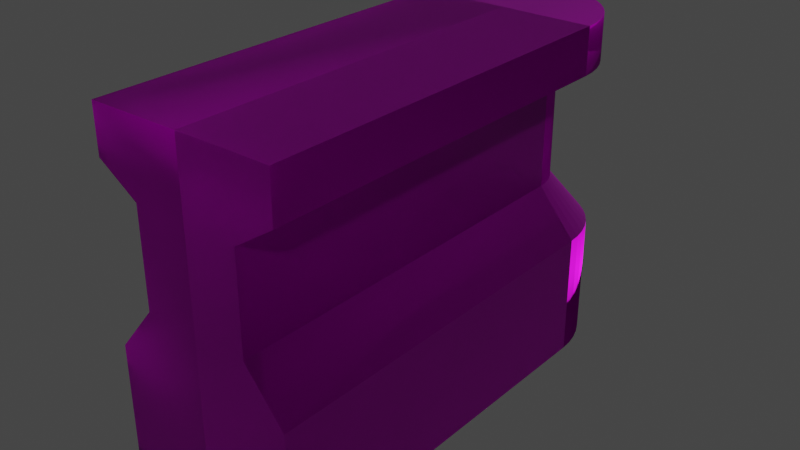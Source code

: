 # Source: wall.blend  (saved by Blender 2.93.20; exported with 4.5.12 LTS)
import bpy
from mathutils import Matrix  # noqa: F401  (used for matrix-valued properties, if any)

bpy.ops.wm.read_factory_settings(use_empty=True)
scene = bpy.context.scene
scene.name = 'Scene'

# ---- collections
col_collection = bpy.data.collections.new('Collection'); scene.collection.children.link(col_collection)

# ---- images (referenced by path relative to the original .blend; pixels are not part of the script)
import os
ASSET_DIR = os.environ.get("B2B_ASSET_DIR", "")  # directory of the original .blend (textures are referenced by path, not embedded)
HERE = os.path.dirname(os.path.abspath(__file__))  # packed textures are extracted next to this script under _unpacked/

def load_image(name, relpath, width, height, colorspace="sRGB"):
    """Load a texture the original file referenced (path relative to the .blend, or extracted next to this script)."""
    p = next((c for c in (os.path.join(HERE, relpath), os.path.join(ASSET_DIR, relpath)) if relpath and os.path.exists(c)), "")
    if p:
        img = bpy.data.images.load(p, check_existing=True)
        img.name = name
    else:  # same state as the original file: an image datablock whose file is absent (Cycles renders it pink)
        img = bpy.data.images.new(name, width, height)
        img.source = "FILE"
        img.filepath = "//" + (relpath or name)
    img.colorspace_settings.name = colorspace
    return img
img_eu_wallpanel4_basecolor_png = load_image('eU_wallpanel4_BaseColor.png', 'eU_wallpanel4_BaseColor.png', 1024, 1024, 'sRGB')
img_eu_wallpanel4_normal_png = load_image('eU_wallpanel4_Normal.png', 'eU_wallpanel4_Normal.png', 1024, 1024, 'sRGB')
img_eu_wallpanel4_roughness_png = load_image('eU_wallpanel4_Roughness.png', 'eU_wallpanel4_Roughness.png', 1024, 1024, 'sRGB')

# ---- materials (node trees are filled in below, after node groups)
mat_wall = bpy.data.materials.new('Wall')
mat_wall.use_transparent_shadow = False

# ---- material node trees
mat_wall.use_nodes = True; mat_wall.node_tree.nodes.clear()
_N = mat_wall.node_tree.nodes; _L = mat_wall.node_tree.links
n0 = _N.new('ShaderNodeTexImage'); n0.name = 'Image Texture'; n0.location = (-235, 257)
n0.image = img_eu_wallpanel4_basecolor_png
n1 = _N.new('ShaderNodeOutputMaterial'); n1.name = 'Material Output'; n1.location = (843, 271)
n2 = _N.new('ShaderNodeBsdfPrincipled'); n2.name = 'Principled BSDF'; n2.location = (324, 251)
n2.distribution = 'GGX'
n2.subsurface_method = 'BURLEY'
n2.inputs[1].default_value = 0.7921
n2.inputs[3].default_value = 1.45
n2.inputs[27].default_value = (0.0, 0.0, 0.0, 1.0)
n2.inputs[28].default_value = 1.0
n3 = _N.new('ShaderNodeTexImage'); n3.name = 'Image Texture.001'; n3.location = (-483, -394)
n3.image = img_eu_wallpanel4_normal_png
n4 = _N.new('ShaderNodeNormalMap'); n4.name = 'Normal Map'; n4.location = (-49, -402)
n5 = _N.new('ShaderNodeTexImage'); n5.name = 'Image Texture.002'; n5.location = (-533, -37)
n5.image = img_eu_wallpanel4_roughness_png
n6 = _N.new('ShaderNodeMix'); n6.name = 'Mix'; n6.location = (16, 11)
n6.data_type = 'RGBA'
n6.inputs[0].default_value = 0.2667
n6.inputs[7].default_value = (1.0, 1.0, 1.0, 1.0)
_L.new(n2.outputs[0], n1.inputs[0])
_L.new(n0.outputs[0], n2.inputs[0])
_L.new(n3.outputs[0], n4.inputs[1])
_L.new(n4.outputs[0], n2.inputs[5])
_L.new(n5.outputs[0], n6.inputs[6])
_L.new(n6.outputs[2], n2.inputs[2])
n1.is_active_output = True

# ---- world
world_world = bpy.data.worlds.new('World'); scene.world = world_world
world_world.use_nodes = True; world_world.node_tree.nodes.clear()
_N = world_world.node_tree.nodes; _L = world_world.node_tree.links
n0 = _N.new('ShaderNodeOutputWorld'); n0.name = 'World Output'; n0.location = (300, 300)
n1 = _N.new('ShaderNodeBackground'); n1.name = 'Background'; n1.location = (10, 300)
n1.inputs[0].default_value = (0.05088, 0.05088, 0.05088, 1.0)
_L.new(n1.outputs[0], n0.inputs[0])
n0.is_active_output = True
world_world.color = (0.05088, 0.05088, 0.05088)
world_world.use_sun_shadow = False
world_world.sun_shadow_jitter_overblur = 0.0

# ---- meshes
me_cube_003 = bpy.data.meshes.new('Cube.003')
me_cube_003.from_pydata([(-2.77, -0.3042, 0.0), (-2.77, -0.3042, 1.741), (2.77, -0.3042, 0.0), (2.77, -0.3042, 1.741), (-2.77, -0.1761, 2.407), (2.77, -0.1761, 2.407), (-2.77, -0.1761, 3.748), (2.77, -0.1761, 3.748), (-2.77, -0.307, 4.116), (2.77, -0.307, 4.116), (-2.77, -0.307, 4.772), (2.77, -0.307, 4.772), (2.943, -0.3015, 0.0), (2.943, -0.3015, 1.741), (2.87, -0.1746, 2.407), (2.87, -0.1746, 3.748), (2.945, -0.3043, 4.116), (2.945, -0.3043, 4.772), (3.113, -0.2935, 0.0), (3.113, -0.2935, 1.741), (2.969, -0.1699, 2.407), (2.969, -0.1699, 3.748), (3.116, -0.2962, 4.116), (3.116, -0.2962, 4.772), (3.277, -0.2803, 0.0), (3.277, -0.2803, 1.741), (3.064, -0.1623, 2.407), (3.064, -0.1623, 3.748), (3.282, -0.2829, 4.116), (3.282, -0.2829, 4.772), (3.432, -0.2622, 0.0), (3.432, -0.2622, 1.741), (3.153, -0.1518, 2.407), (3.153, -0.1518, 3.748), (3.438, -0.2646, 4.116), (3.438, -0.2646, 4.772), (3.575, -0.2395, 0.0), (3.575, -0.2395, 1.741), (3.236, -0.1387, 2.407), (3.236, -0.1387, 3.748), (3.583, -0.2417, 4.116), (3.583, -0.2417, 4.772), (3.705, -0.2125, 0.0), (3.705, -0.2125, 1.741), (3.311, -0.123, 2.407), (3.311, -0.123, 3.748), (3.713, -0.2145, 4.116), (3.713, -0.2145, 4.772), (3.817, -0.1818, 0.0), (3.817, -0.1818, 1.741), (3.376, -0.1053, 2.407), (3.376, -0.1053, 3.748), (3.827, -0.1835, 4.116), (3.827, -0.1835, 4.772), (3.911, -0.1479, 0.0), (3.911, -0.1479, 1.741), (3.431, -0.08562, 2.407), (3.431, -0.08562, 3.748), (3.922, -0.1492, 4.116), (3.922, -0.1492, 4.772), (3.985, -0.1113, 0.0), (3.985, -0.1113, 1.741), (3.474, -0.06447, 2.407), (3.474, -0.06447, 3.748), (3.997, -0.1124, 4.116), (3.997, -0.1124, 4.772), (4.038, -0.07285, 0.0), (4.038, -0.07285, 1.741), (3.504, -0.04218, 2.407), (3.504, -0.04218, 3.748), (4.05, -0.07353, 4.116), (4.05, -0.07353, 4.772), (4.068, -0.03308, 0.0), (4.068, -0.03308, 1.741), (3.522, -0.01915, 2.407), (3.522, -0.01915, 3.748), (4.08, -0.03338, 4.116), (4.08, -0.03338, 4.772), (-2.77, 0.3042, 0.0), (-2.77, 0.3042, 1.741), (-2.77, 0.0, 0.0), (-2.77, 0.0, 1.741), (2.77, 0.3042, 0.0), (2.77, 0.3042, 1.741), (2.77, 0.0, 0.0), (-2.77, 0.1761, 2.407), (-2.77, 0.0, 2.407), (2.77, 0.1761, 2.407), (-2.77, 0.1761, 3.748), (-2.77, 0.0, 3.748), (2.77, 0.1761, 3.748), (-2.77, 0.307, 4.116), (-2.77, 0.0, 4.119), (2.77, 0.307, 4.116), (-2.77, 0.307, 4.772), (-2.77, 0.0, 4.775), (2.77, 0.0, 4.775), (2.77, 0.307, 4.772), (2.943, 0.3015, 0.0), (2.943, 0.3015, 1.741), (2.77, 0.0, 0.0), (2.87, 0.1746, 2.407), (2.87, 0.1746, 3.748), (2.945, 0.3043, 4.116), (2.77, 0.0, 4.775), (2.945, 0.3043, 4.772), (3.113, 0.2935, 0.0), (3.113, 0.2935, 1.741), (2.77, 0.0, 0.0), (2.969, 0.1699, 2.407), (2.969, 0.1699, 3.748), (3.116, 0.2962, 4.116), (2.77, 0.0, 4.775), (3.116, 0.2962, 4.772), (3.277, 0.2803, 0.0), (3.277, 0.2803, 1.741), (2.77, 0.0, 0.0), (3.064, 0.1623, 2.407), (3.064, 0.1623, 3.748), (3.282, 0.2829, 4.116), (2.77, 0.0, 4.775), (3.282, 0.2829, 4.772), (3.432, 0.2622, 0.0), (3.432, 0.2622, 1.741), (2.77, 0.0, 0.0), (3.153, 0.1518, 2.407), (3.153, 0.1518, 3.748), (3.438, 0.2646, 4.116), (2.77, 0.0, 4.775), (3.438, 0.2646, 4.772), (3.575, 0.2395, 0.0), (3.575, 0.2395, 1.741), (2.77, 0.0, 0.0), (3.236, 0.1387, 2.407), (3.236, 0.1387, 3.748), (3.583, 0.2417, 4.116), (2.77, 0.0, 4.775), (3.583, 0.2417, 4.772), (3.705, 0.2125, 0.0), (3.705, 0.2125, 1.741), (2.77, 0.0, 0.0), (3.311, 0.123, 2.407), (3.311, 0.123, 3.748), (3.713, 0.2145, 4.116), (2.77, 0.0, 4.775), (3.713, 0.2145, 4.772), (3.817, 0.1818, 0.0), (3.817, 0.1818, 1.741), (2.77, 0.0, 0.0), (3.376, 0.1053, 2.407), (3.376, 0.1053, 3.748), (3.827, 0.1835, 4.116), (2.77, 0.0, 4.775), (3.827, 0.1835, 4.772), (3.911, 0.1479, 0.0), (3.911, 0.1479, 1.741), (2.77, 0.0, 0.0), (3.431, 0.08562, 2.407), (3.431, 0.08562, 3.748), (3.922, 0.1492, 4.116), (2.77, 0.0, 4.775), (3.922, 0.1492, 4.772), (3.985, 0.1113, 0.0), (3.985, 0.1113, 1.741), (2.77, 0.0, 0.0), (3.474, 0.06447, 2.407), (3.474, 0.06447, 3.748), (3.997, 0.1124, 4.116), (2.77, 0.0, 4.775), (3.997, 0.1124, 4.772), (4.038, 0.07285, 0.0), (4.038, 0.07285, 1.741), (2.77, 0.0, 0.0), (3.504, 0.04218, 2.407), (3.504, 0.04218, 3.748), (4.05, 0.07353, 4.116), (2.77, 0.0, 4.775), (4.05, 0.07353, 4.772), (4.068, 0.03308, 0.0), (4.068, 0.03308, 1.741), (2.77, 0.0, 0.0), (3.522, 0.01915, 2.407), (3.522, 0.01915, 3.748), (4.08, 0.03338, 4.116), (2.77, 0.0, 4.775), (4.08, 0.03338, 4.772), (4.076, 0.0, 0.0), (4.076, 0.0, 1.741), (2.77, 0.0, 0.0), (3.526, 0.0, 2.407), (3.526, 0.0, 3.748), (4.086, -0.0002477, 4.116), (2.77, 0.0, 4.775), (4.084, 0.002143, 4.772)], [], [(0, 1, 81, 80), (3, 2, 12, 13), (2, 3, 1, 0), (80, 84, 2, 0), (9, 7, 15, 16), (7, 5, 14, 15), (81, 1, 4, 86), (1, 3, 5, 4), (6, 7, 9, 8), (86, 4, 6, 89), (4, 5, 7, 6), (96, 11, 17, 104), (89, 6, 8, 92), (96, 95, 10, 11), (92, 8, 10, 95), (8, 9, 11, 10), (17, 16, 22, 23), (12, 100, 108, 18), (16, 15, 21, 22), (5, 3, 13, 14), (11, 9, 16, 17), (2, 84, 100, 12), (23, 22, 28, 29), (18, 108, 116, 24), (22, 21, 27, 28), (15, 14, 20, 21), (14, 13, 19, 20), (104, 17, 23, 112), (13, 12, 18, 19), (29, 28, 34, 35), (24, 116, 124, 30), (28, 27, 33, 34), (21, 20, 26, 27), (20, 19, 25, 26), (112, 23, 29, 120), (19, 18, 24, 25), (30, 124, 132, 36), (34, 33, 39, 40), (27, 26, 32, 33), (26, 25, 31, 32), (120, 29, 35, 128), (25, 24, 30, 31), (36, 132, 140, 42), (40, 39, 45, 46), (35, 34, 40, 41), (33, 32, 38, 39), (32, 31, 37, 38), (128, 35, 41, 136), (31, 30, 36, 37), (42, 140, 148, 48), (46, 45, 51, 52), (43, 42, 48, 49), (41, 40, 46, 47), (39, 38, 44, 45), (38, 37, 43, 44), (136, 41, 47, 144), (37, 36, 42, 43), (52, 51, 57, 58), (49, 48, 54, 55), (152, 53, 59, 160), (47, 46, 52, 53), (45, 44, 50, 51), (44, 43, 49, 50), (144, 47, 53, 152), (55, 54, 60, 61), (160, 59, 65, 168), (56, 55, 61, 62), (48, 148, 156, 54), (53, 52, 58, 59), (51, 50, 56, 57), (50, 49, 55, 56), (61, 60, 66, 67), (168, 65, 71, 176), (62, 61, 67, 68), (58, 57, 63, 64), (54, 156, 164, 60), (59, 58, 64, 65), (57, 56, 62, 63), (67, 66, 72, 73), (176, 71, 77, 184), (68, 67, 73, 74), (69, 68, 74, 75), (64, 63, 69, 70), (60, 164, 172, 66), (65, 64, 70, 71), (63, 62, 68, 69), (73, 72, 186, 187), (184, 77, 193, 192), (74, 73, 187, 189), (75, 74, 189, 190), (70, 69, 75, 76), (66, 172, 180, 72), (71, 70, 76, 77), (190, 191, 76, 75), (72, 180, 188, 186), (193, 77, 76, 191), (78, 80, 81, 79), (83, 99, 98, 82), (82, 78, 79, 83), (80, 78, 82, 84), (93, 103, 102, 90), (90, 102, 101, 87), (81, 86, 85, 79), (79, 85, 87, 83), (88, 91, 93, 90), (86, 89, 88, 85), (85, 88, 90, 87), (96, 104, 105, 97), (89, 92, 91, 88), (96, 97, 94, 95), (92, 95, 94, 91), (91, 94, 97, 93), (105, 113, 111, 103), (98, 106, 108, 100), (103, 111, 110, 102), (87, 101, 99, 83), (97, 105, 103, 93), (82, 98, 100, 84), (113, 121, 119, 111), (106, 114, 116, 108), (111, 119, 118, 110), (102, 110, 109, 101), (101, 109, 107, 99), (104, 112, 113, 105), (99, 107, 106, 98), (121, 129, 127, 119), (114, 122, 124, 116), (119, 127, 126, 118), (110, 118, 117, 109), (109, 117, 115, 107), (112, 120, 121, 113), (107, 115, 114, 106), (122, 130, 132, 124), (127, 135, 134, 126), (118, 126, 125, 117), (117, 125, 123, 115), (120, 128, 129, 121), (115, 123, 122, 114), (130, 138, 140, 132), (135, 143, 142, 134), (129, 137, 135, 127), (126, 134, 133, 125), (125, 133, 131, 123), (128, 136, 137, 129), (123, 131, 130, 122), (138, 146, 148, 140), (143, 151, 150, 142), (139, 147, 146, 138), (137, 145, 143, 135), (134, 142, 141, 133), (133, 141, 139, 131), (136, 144, 145, 137), (131, 139, 138, 130), (151, 159, 158, 150), (147, 155, 154, 146), (152, 160, 161, 153), (145, 153, 151, 143), (142, 150, 149, 141), (141, 149, 147, 139), (144, 152, 153, 145), (155, 163, 162, 154), (160, 168, 169, 161), (157, 165, 163, 155), (146, 154, 156, 148), (153, 161, 159, 151), (150, 158, 157, 149), (149, 157, 155, 147), (163, 171, 170, 162), (168, 176, 177, 169), (165, 173, 171, 163), (159, 167, 166, 158), (154, 162, 164, 156), (161, 169, 167, 159), (158, 166, 165, 157), (171, 179, 178, 170), (176, 184, 185, 177), (173, 181, 179, 171), (174, 182, 181, 173), (167, 175, 174, 166), (162, 170, 172, 164), (169, 177, 175, 167), (166, 174, 173, 165), (179, 187, 186, 178), (184, 192, 193, 185), (181, 189, 187, 179), (182, 190, 189, 181), (175, 183, 182, 174), (170, 178, 180, 172), (177, 185, 183, 175), (183, 191, 190, 182), (178, 186, 188, 180), (185, 193, 191, 183)])
me_cube_003.polygons.foreach_set('use_smooth', [True] * 192)
_uv = me_cube_003.uv_layers.new(name='UVMap')
_uv.uv.foreach_set('vector', [0.8766, 0.4166, 0.874, 0.4166, 0.874, 0.4163, 0.8766, 0.4163, 0.9942, 0.002025, 0.9942, 0.2403, 0.9526, 0.2403, 0.9526, 0.002025, 1.005, -0.003461, 1.005, 0.2525, 0.003442, 0.2525, 0.003442, -0.003461, 0.8648, 0.4166, 0.8767, 0.4166, 0.8767, 0.417, 0.8648, 0.417, 0.5582, 0.754, 0.5582, 0.6747, 0.5984, 0.6747, 0.5984, 0.754, 0.7592, 1.001, 0.7592, 0.7353, 0.7388, 0.7353, 0.7388, 1.001, 0.874, 0.4163, 0.874, 0.4166, 0.8731, 0.4165, 0.8731, 0.4163, 0.00253, 0.2448, 0.9984, 0.2448, 0.9984, 0.5037, 0.00253, 0.5037, 0.002, 0.6757, 1.002, 0.6757, 1.002, 0.7544, 0.002, 0.7544, 0.8731, 0.4163, 0.8731, 0.4165, 0.872, 0.4165, 0.872, 0.4163, 0.001913, 0.7378, 0.9989, 0.7378, 0.9989, 0.9971, 0.001913, 0.9971, 0.8154, 0.4153, 0.8154, 0.4153, 0.8154, 0.4153, 0.8154, 0.4153, 0.872, 0.4163, 0.872, 0.4165, 0.8715, 0.4166, 0.8715, 0.4163, 0.8767, 0.4174, 0.8648, 0.4174, 0.8648, 0.417, 0.8767, 0.417, 0.8715, 0.4163, 0.8715, 0.4166, 0.8707, 0.4166, 0.8707, 0.4163, -0.002126, 0.6808, 0.9571, 0.6808, 0.9571, 0.5551, -0.002126, 0.5551, 0.9491, 0.6863, 0.9491, 0.5619, 0.908, 0.5619, 0.908, 0.6863, 0.5487, 0.3125, 0.612, 0.2766, 0.612, 0.2766, 0.5501, 0.3481, 0.5984, 0.754, 0.5984, 0.6747, 0.6387, 0.6747, 0.6387, 0.754, 0.003772, 0.4989, 0.003772, 0.245, 0.04521, 0.245, 0.04521, 0.4989, 0.9902, 0.6863, 0.9902, 0.5619, 0.9491, 0.5619, 0.9491, 0.6863, 0.5483, 0.2763, 0.612, 0.2766, 0.612, 0.2766, 0.5487, 0.3125, 0.908, 0.6863, 0.908, 0.5619, 0.8669, 0.5619, 0.8669, 0.6863, 0.5501, 0.3481, 0.612, 0.2766, 0.612, 0.2766, 0.5527, 0.3825, 0.6387, 0.754, 0.6387, 0.6747, 0.6789, 0.6747, 0.6789, 0.754, 0.7388, 1.001, 0.7388, 0.7353, 0.7184, 0.7353, 0.7184, 1.001, 0.04521, 0.4989, 0.04521, 0.245, 0.08664, 0.245, 0.08664, 0.4989, 0.8154, 0.4153, 0.8154, 0.4153, 0.8154, 0.4153, 0.8154, 0.4153, 0.9526, 0.002025, 0.9526, 0.2403, 0.911, 0.2403, 0.911, 0.002025, 0.8669, 0.6863, 0.8669, 0.5619, 0.8258, 0.5619, 0.8258, 0.6863, 0.5527, 0.3825, 0.612, 0.2766, 0.612, 0.2766, 0.5563, 0.4149, 0.6789, 0.754, 0.6789, 0.6747, 0.7191, 0.6747, 0.7191, 0.754, 0.7184, 1.001, 0.7184, 0.7353, 0.6981, 0.7353, 0.6981, 1.001, 0.08664, 0.4989, 0.08664, 0.245, 0.1281, 0.245, 0.1281, 0.4989, 0.8154, 0.4153, 0.8154, 0.4153, 0.8154, 0.4153, 0.8154, 0.4153, 0.911, 0.002025, 0.911, 0.2403, 0.8694, 0.2403, 0.8694, 0.002025, 0.5563, 0.4149, 0.612, 0.2766, 0.612, 0.2766, 0.5609, 0.445, 0.7191, 0.754, 0.7191, 0.6747, 0.7593, 0.6747, 0.7593, 0.754, 0.6981, 1.001, 0.6981, 0.7353, 0.6777, 0.7353, 0.6777, 1.001, 0.1281, 0.4989, 0.1281, 0.245, 0.1695, 0.245, 0.1695, 0.4989, 0.8154, 0.4153, 0.8154, 0.4153, 0.8154, 0.4153, 0.8154, 0.4153, 0.8694, 0.002025, 0.8694, 0.2403, 0.8278, 0.2403, 0.8278, 0.002025, 0.5609, 0.445, 0.612, 0.2766, 0.612, 0.2766, 0.5664, 0.4721, 0.7593, 0.754, 0.7593, 0.6747, 0.7996, 0.6747, 0.7996, 0.754, 0.8258, 0.6863, 0.8258, 0.5619, 0.7847, 0.5619, 0.7847, 0.6863, 0.6777, 1.001, 0.6777, 0.7353, 0.6573, 0.7353, 0.6573, 1.001, 0.1695, 0.4989, 0.1695, 0.245, 0.211, 0.245, 0.211, 0.4989, 0.8154, 0.4153, 0.8154, 0.4153, 0.8154, 0.4153, 0.8154, 0.4153, 0.8278, 0.002025, 0.8278, 0.2403, 0.7861, 0.2403, 0.7861, 0.002025, 0.5664, 0.4721, 0.612, 0.2766, 0.612, 0.2766, 0.5727, 0.4957, 0.7996, 0.754, 0.7996, 0.6747, 0.8398, 0.6747, 0.8398, 0.754, 0.7445, 0.002025, 0.7445, 0.2403, 0.7029, 0.2403, 0.7029, 0.002025, 0.7847, 0.6863, 0.7847, 0.5619, 0.7436, 0.5619, 0.7436, 0.6863, 0.6573, 1.001, 0.6573, 0.7353, 0.6369, 0.7353, 0.6369, 1.001, 0.211, 0.4989, 0.211, 0.245, 0.2524, 0.245, 0.2524, 0.4989, 0.8154, 0.4153, 0.8154, 0.4153, 0.8154, 0.4153, 0.8154, 0.4153, 0.7861, 0.002025, 0.7861, 0.2403, 0.7445, 0.2403, 0.7445, 0.002025, 0.8398, 0.754, 0.8398, 0.6747, 0.88, 0.6747, 0.88, 0.754, 0.7029, 0.002025, 0.7029, 0.2403, 0.6613, 0.2403, 0.6613, 0.002025, 0.8154, 0.4153, 0.8154, 0.4153, 0.8154, 0.4153, 0.8154, 0.4153, 0.7436, 0.6863, 0.7436, 0.5619, 0.7025, 0.5619, 0.7025, 0.6863, 0.6369, 1.001, 0.6369, 0.7353, 0.6165, 0.7353, 0.6165, 1.001, 0.2524, 0.4989, 0.2524, 0.245, 0.2938, 0.245, 0.2938, 0.4989, 0.8154, 0.4153, 0.8154, 0.4153, 0.8154, 0.4153, 0.8154, 0.4153, 0.6613, 0.002025, 0.6613, 0.2403, 0.6196, 0.2403, 0.6196, 0.002025, 0.8154, 0.4153, 0.8154, 0.4153, 0.8154, 0.4153, 0.8154, 0.4153, 0.3353, 0.4989, 0.3353, 0.245, 0.3767, 0.245, 0.3767, 0.4989, 0.5727, 0.4957, 0.612, 0.2766, 0.612, 0.2766, 0.5797, 0.5154, 0.7025, 0.6863, 0.7025, 0.5619, 0.6614, 0.5619, 0.6614, 0.6863, 0.6165, 1.001, 0.6165, 0.7353, 0.5962, 0.7353, 0.5962, 1.001, 0.2938, 0.4989, 0.2938, 0.245, 0.3353, 0.245, 0.3353, 0.4989, 0.6196, 0.002025, 0.6196, 0.2403, 0.578, 0.2403, 0.578, 0.002025, 0.8154, 0.4153, 0.8154, 0.4153, 0.8154, 0.4153, 0.8154, 0.4153, 0.3767, 0.4989, 0.3767, 0.245, 0.4181, 0.245, 0.4181, 0.4989, 0.88, 0.754, 0.88, 0.6747, 0.9202, 0.6747, 0.9202, 0.754, 0.5797, 0.5154, 0.612, 0.2766, 0.612, 0.2766, 0.5873, 0.531, 0.6614, 0.6863, 0.6614, 0.5619, 0.6203, 0.5619, 0.6203, 0.6863, 0.5962, 1.001, 0.5962, 0.7353, 0.5758, 0.7353, 0.5758, 1.001, 0.578, 0.002025, 0.578, 0.2403, 0.5364, 0.2403, 0.5364, 0.002025, 0.8154, 0.4153, 0.8154, 0.4153, 0.8154, 0.4153, 0.8154, 0.4153, 0.4181, 0.4989, 0.4181, 0.245, 0.4596, 0.245, 0.4596, 0.4989, 0.5554, 1.001, 0.5554, 0.7353, 0.535, 0.7353, 0.535, 1.001, 0.9202, 0.754, 0.9202, 0.6747, 0.9605, 0.6747, 0.9605, 0.754, 0.5873, 0.531, 0.612, 0.2766, 0.612, 0.2766, 0.5953, 0.5421, 0.6203, 0.6863, 0.6203, 0.5619, 0.5792, 0.5619, 0.5792, 0.6863, 0.5758, 1.001, 0.5758, 0.7353, 0.5554, 0.7353, 0.5554, 1.001, 0.5364, 0.002025, 0.5364, 0.2403, 0.4948, 0.2403, 0.4948, 0.002025, 0.8154, 0.4153, 0.8154, 0.4153, 0.8154, 0.4153, 0.8154, 0.4153, 0.4596, 0.4989, 0.4596, 0.245, 0.501, 0.245, 0.501, 0.4989, 0.535, 1.001, 0.535, 0.7353, 0.5147, 0.7353, 0.5147, 1.001, 0.9605, 0.754, 0.9605, 0.6747, 1.001, 0.6747, 1.001, 0.754, 0.5953, 0.5421, 0.612, 0.2766, 0.612, 0.2766, 0.6036, 0.5484, 0.5792, 0.6863, 0.5792, 0.5619, 0.5381, 0.5619, 0.5381, 0.6863, 0.5566, 0.6744, 0.5571, 0.7539, 0.5115, 0.7537, 0.5115, 0.6738, 0.6036, 0.5484, 0.612, 0.2766, 0.612, 0.2766, 0.612, 0.55, 0.497, 0.6863, 0.5381, 0.6863, 0.5381, 0.5619, 0.497, 0.5619, 0.8766, 0.4166, 0.8766, 0.4163, 0.874, 0.4163, 0.874, 0.4166, -0.00469, 0.002025, 0.03693, 0.002025, 0.03693, 0.2403, -0.00469, 0.2403, 1.005, -0.003461, 0.003442, -0.003461, 0.003442, 0.2525, 1.005, 0.2525, 0.8648, 0.4166, 0.8648, 0.417, 0.8767, 0.417, 0.8767, 0.4166, 0.008046, 0.7538, 0.05381, 0.7538, 0.05381, 0.674, 0.008046, 0.674, 0.2701, 1.001, 0.2905, 1.001, 0.2905, 0.7353, 0.2701, 0.7353, 0.874, 0.4163, 0.8731, 0.4163, 0.8731, 0.4165, 0.874, 0.4166, 0.00253, 0.2448, 0.00253, 0.5037, 0.9984, 0.5037, 0.9984, 0.2448, 0.002, 0.6757, 0.002, 0.7544, 1.002, 0.7544, 1.002, 0.6757, 0.8731, 0.4163, 0.872, 0.4163, 0.872, 0.4165, 0.8731, 0.4165, 0.001913, 0.7378, 0.001913, 0.9971, 0.9989, 0.9971, 0.9989, 0.7378, 0.8154, 0.4153, 0.8154, 0.4153, 0.8154, 0.4153, 0.8154, 0.4153, 0.872, 0.4163, 0.8715, 0.4163, 0.8715, 0.4166, 0.872, 0.4165, 0.8767, 0.4174, 0.8767, 0.417, 0.8648, 0.417, 0.8648, 0.4174, 0.8715, 0.4163, 0.8707, 0.4163, 0.8707, 0.4166, 0.8715, 0.4166, 0.004662, 0.5612, 0.004662, 0.687, 0.9971, 0.687, 0.9971, 0.5612, 0.04486, 0.6863, 0.08597, 0.6863, 0.08597, 0.5619, 0.04486, 0.5619, 0.5487, 0.3125, 0.5501, 0.3481, 0.612, 0.2766, 0.612, 0.2766, 0.05381, 0.7538, 0.09957, 0.7538, 0.09957, 0.674, 0.05381, 0.674, 0.9982, 0.4989, 0.9568, 0.4989, 0.9568, 0.245, 0.9982, 0.245, 0.00376, 0.6863, 0.04486, 0.6863, 0.04486, 0.5619, 0.00376, 0.5619, 0.5483, 0.2763, 0.5487, 0.3125, 0.612, 0.2766, 0.612, 0.2766, 0.08597, 0.6863, 0.1271, 0.6863, 0.1271, 0.5619, 0.08597, 0.5619, 0.5501, 0.3481, 0.5527, 0.3825, 0.612, 0.2766, 0.612, 0.2766, 0.09957, 0.7538, 0.1453, 0.7538, 0.1453, 0.674, 0.09957, 0.674, 0.2905, 1.001, 0.3109, 1.001, 0.3109, 0.7353, 0.2905, 0.7353, 0.9568, 0.4989, 0.9154, 0.4989, 0.9154, 0.245, 0.9568, 0.245, 0.8154, 0.4153, 0.8154, 0.4153, 0.8154, 0.4153, 0.8154, 0.4153, 0.03693, 0.002025, 0.07855, 0.002025, 0.07855, 0.2403, 0.03693, 0.2403, 0.1271, 0.6863, 0.1682, 0.6863, 0.1682, 0.5619, 0.1271, 0.5619, 0.5527, 0.3825, 0.5563, 0.4149, 0.612, 0.2766, 0.612, 0.2766, 0.1453, 0.7538, 0.1911, 0.7538, 0.1911, 0.674, 0.1453, 0.674, 0.3109, 1.001, 0.3313, 1.001, 0.3313, 0.7353, 0.3109, 0.7353, 0.9154, 0.4989, 0.8739, 0.4989, 0.8739, 0.245, 0.9154, 0.245, 0.8154, 0.4153, 0.8154, 0.4153, 0.8154, 0.4153, 0.8154, 0.4153, 0.07855, 0.002025, 0.1202, 0.002025, 0.1202, 0.2403, 0.07855, 0.2403, 0.5563, 0.4149, 0.5609, 0.445, 0.612, 0.2766, 0.612, 0.2766, 0.1911, 0.7538, 0.2368, 0.7538, 0.2368, 0.674, 0.1911, 0.674, 0.3313, 1.001, 0.3516, 1.001, 0.3516, 0.7353, 0.3313, 0.7353, 0.8739, 0.4989, 0.8325, 0.4989, 0.8325, 0.245, 0.8739, 0.245, 0.8154, 0.4153, 0.8154, 0.4153, 0.8154, 0.4153, 0.8154, 0.4153, 0.1202, 0.002025, 0.1618, 0.002025, 0.1618, 0.2403, 0.1202, 0.2403, 0.5609, 0.445, 0.5664, 0.4721, 0.612, 0.2766, 0.612, 0.2766, 0.2368, 0.7538, 0.2826, 0.7538, 0.2826, 0.674, 0.2368, 0.674, 0.1682, 0.6863, 0.2093, 0.6863, 0.2093, 0.5619, 0.1682, 0.5619, 0.3516, 1.001, 0.372, 1.001, 0.372, 0.7353, 0.3516, 0.7353, 0.8325, 0.4989, 0.7911, 0.4989, 0.7911, 0.245, 0.8325, 0.245, 0.8154, 0.4153, 0.8154, 0.4153, 0.8154, 0.4153, 0.8154, 0.4153, 0.1618, 0.002025, 0.2034, 0.002025, 0.2034, 0.2403, 0.1618, 0.2403, 0.5664, 0.4721, 0.5727, 0.4957, 0.612, 0.2766, 0.612, 0.2766, 0.2826, 0.7538, 0.3284, 0.7538, 0.3284, 0.674, 0.2826, 0.674, 0.245, 0.002025, 0.2867, 0.002025, 0.2867, 0.2403, 0.245, 0.2403, 0.2093, 0.6863, 0.2504, 0.6863, 0.2504, 0.5619, 0.2093, 0.5619, 0.372, 1.001, 0.3924, 1.001, 0.3924, 0.7353, 0.372, 0.7353, 0.7911, 0.4989, 0.7496, 0.4989, 0.7496, 0.245, 0.7911, 0.245, 0.8154, 0.4153, 0.8154, 0.4153, 0.8154, 0.4153, 0.8154, 0.4153, 0.2034, 0.002025, 0.245, 0.002025, 0.245, 0.2403, 0.2034, 0.2403, 0.3284, 0.7538, 0.3741, 0.7538, 0.3741, 0.674, 0.3284, 0.674, 0.2867, 0.002025, 0.3283, 0.002025, 0.3283, 0.2403, 0.2867, 0.2403, 0.8154, 0.4153, 0.8154, 0.4153, 0.8154, 0.4153, 0.8154, 0.4153, 0.2504, 0.6863, 0.2915, 0.6863, 0.2915, 0.5619, 0.2504, 0.5619, 0.3924, 1.001, 0.4128, 1.001, 0.4128, 0.7353, 0.3924, 0.7353, 0.7496, 0.4989, 0.7082, 0.4989, 0.7082, 0.245, 0.7496, 0.245, 0.8154, 0.4153, 0.8154, 0.4153, 0.8154, 0.4153, 0.8154, 0.4153, 0.3283, 0.002025, 0.3699, 0.002025, 0.3699, 0.2403, 0.3283, 0.2403, 0.8154, 0.4153, 0.8154, 0.4153, 0.8154, 0.4153, 0.8154, 0.4153, 0.6668, 0.4989, 0.6253, 0.4989, 0.6253, 0.245, 0.6668, 0.245, 0.5727, 0.4957, 0.5797, 0.5154, 0.612, 0.2766, 0.612, 0.2766, 0.2915, 0.6863, 0.3326, 0.6863, 0.3326, 0.5619, 0.2915, 0.5619, 0.4128, 1.001, 0.4331, 1.001, 0.4331, 0.7353, 0.4128, 0.7353, 0.7082, 0.4989, 0.6668, 0.4989, 0.6668, 0.245, 0.7082, 0.245, 0.3699, 0.002025, 0.4115, 0.002025, 0.4115, 0.2403, 0.3699, 0.2403, 0.8154, 0.4153, 0.8154, 0.4153, 0.8154, 0.4153, 0.8154, 0.4153, 0.6253, 0.4989, 0.5839, 0.4989, 0.5839, 0.245, 0.6253, 0.245, 0.3741, 0.7538, 0.4199, 0.7538, 0.4199, 0.674, 0.3741, 0.674, 0.5797, 0.5154, 0.5873, 0.531, 0.612, 0.2766, 0.612, 0.2766, 0.3326, 0.6863, 0.3737, 0.6863, 0.3737, 0.5619, 0.3326, 0.5619, 0.4331, 1.001, 0.4535, 1.001, 0.4535, 0.7353, 0.4331, 0.7353, 0.4115, 0.002025, 0.4532, 0.002025, 0.4532, 0.2403, 0.4115, 0.2403, 0.8154, 0.4153, 0.8154, 0.4153, 0.8154, 0.4153, 0.8154, 0.4153, 0.5839, 0.4989, 0.5424, 0.4989, 0.5424, 0.245, 0.5839, 0.245, 0.4739, 1.001, 0.4943, 1.001, 0.4943, 0.7353, 0.4739, 0.7353, 0.4199, 0.7538, 0.4656, 0.7538, 0.4656, 0.674, 0.4199, 0.674, 0.5873, 0.531, 0.5953, 0.5421, 0.612, 0.2766, 0.612, 0.2766, 0.3737, 0.6863, 0.4148, 0.6863, 0.4148, 0.5619, 0.3737, 0.5619, 0.4535, 1.001, 0.4739, 1.001, 0.4739, 0.7353, 0.4535, 0.7353, 0.4532, 0.002025, 0.4948, 0.002025, 0.4948, 0.2403, 0.4532, 0.2403, 0.8154, 0.4153, 0.8154, 0.4153, 0.8154, 0.4153, 0.8154, 0.4153, 0.5424, 0.4989, 0.501, 0.4989, 0.501, 0.245, 0.5424, 0.245, 0.4943, 1.001, 0.5147, 1.001, 0.5147, 0.7353, 0.4943, 0.7353, 0.4656, 0.7538, 0.5114, 0.7538, 0.5114, 0.674, 0.4656, 0.674, 0.5953, 0.5421, 0.6036, 0.5484, 0.612, 0.2766, 0.612, 0.2766, 0.4148, 0.6863, 0.4559, 0.6863, 0.4559, 0.5619, 0.4148, 0.5619, 0.5114, 0.7538, 0.5572, 0.7538, 0.5567, 0.6745, 0.5114, 0.674, 0.6036, 0.5484, 0.612, 0.55, 0.612, 0.2766, 0.612, 0.2766, 0.4559, 0.6863, 0.497, 0.6863, 0.497, 0.5619, 0.4559, 0.5619])
me_cube_003.materials.append(mat_wall)
me_cube_003.use_remesh_fix_poles = True
me_cube_003.use_remesh_preserve_attributes = False
me_cube_003.update()
me_cube_006 = bpy.data.meshes.new('Cube.006')
me_cube_006.from_pydata([(-2.77, -0.3042, 0.0), (-2.77, -0.3042, 1.741), (-2.77, 0.0, 0.0), (-2.77, 0.0, 1.741), (2.77, -0.3042, 0.0), (2.77, -0.3042, 1.741), (2.77, 0.0, 0.0), (2.77, 0.0, 1.741), (-2.77, -0.1761, 2.407), (-2.77, 0.0, 2.407), (2.77, 0.0, 2.407), (2.77, -0.1761, 2.407), (-2.77, -0.1761, 3.748), (-2.77, 0.0, 3.748), (2.77, 0.0, 3.748), (2.77, -0.1761, 3.748), (-2.77, -0.307, 4.116), (-2.77, 0.0, 4.119), (2.77, 0.0, 4.119), (2.77, -0.307, 4.116), (-2.77, -0.307, 4.772), (-2.77, 0.0, 4.775), (2.77, 0.0, 4.775), (2.77, -0.307, 4.772)], [], [(0, 1, 3, 2), (2, 3, 7, 6), (6, 7, 5, 4), (4, 5, 1, 0), (2, 6, 4, 0), (5, 7, 10, 11), (11, 10, 14, 15), (3, 1, 8, 9), (1, 5, 11, 8), (7, 3, 9, 10), (12, 15, 19, 16), (9, 8, 12, 13), (8, 11, 15, 12), (10, 9, 13, 14), (19, 18, 22, 23), (14, 13, 17, 18), (15, 14, 18, 19), (13, 12, 16, 17), (22, 21, 20, 23), (17, 16, 20, 21), (16, 19, 23, 20), (18, 17, 21, 22)])
_uv = me_cube_006.uv_layers.new(name='UVMap')
_uv.uv.foreach_set('vector', [0.8766, 0.4166, 0.874, 0.4166, 0.874, 0.4163, 0.8766, 0.4163, 0.8767, 0.4233, 0.8767, 0.426, 0.8648, 0.426, 0.8648, 0.4233, 0.8648, 0.4163, 0.8675, 0.4163, 0.8675, 0.4166, 0.8648, 0.4166, 1.005, 0.005152, 1.005, 0.2525, 0.003442, 0.2525, 0.003442, 0.005152, 0.8648, 0.4166, 0.8767, 0.4166, 0.8767, 0.417, 0.8648, 0.417, 0.8675, 0.4166, 0.8675, 0.4163, 0.8683, 0.4163, 0.8683, 0.4165, 0.8683, 0.4165, 0.8683, 0.4163, 0.8694, 0.4163, 0.8694, 0.4165, 0.874, 0.4163, 0.874, 0.4166, 0.8731, 0.4165, 0.8731, 0.4163, 0.00253, 0.2448, 0.9984, 0.2448, 0.9984, 0.5037, 0.00253, 0.5037, 0.8648, 0.426, 0.8767, 0.426, 0.8767, 0.4268, 0.8648, 0.4268, 0.002, 0.6757, 1.002, 0.6757, 1.002, 0.7544, 0.002, 0.7544, 0.8731, 0.4163, 0.8731, 0.4165, 0.872, 0.4165, 0.872, 0.4163, 0.001913, 0.7378, 0.9989, 0.7378, 0.9989, 0.9971, 0.001913, 0.9971, 0.8648, 0.4268, 0.8767, 0.4268, 0.8767, 0.428, 0.8648, 0.428, 0.8699, 0.4166, 0.8699, 0.4163, 0.8707, 0.4163, 0.8707, 0.4166, 0.8648, 0.428, 0.8767, 0.428, 0.8767, 0.4284, 0.8648, 0.4284, 0.8694, 0.4165, 0.8694, 0.4163, 0.8699, 0.4163, 0.8699, 0.4166, 0.872, 0.4163, 0.872, 0.4165, 0.8715, 0.4166, 0.8715, 0.4163, 0.8767, 0.4174, 0.8648, 0.4174, 0.8648, 0.417, 0.8767, 0.417, 0.8715, 0.4163, 0.8715, 0.4166, 0.8707, 0.4166, 0.8707, 0.4163, 0.9989, 0.5612, 0.0394, 0.5612, 0.0394, 0.687, 0.9989, 0.687, 0.8648, 0.4284, 0.8767, 0.4284, 0.8767, 0.4292, 0.8648, 0.4292])
me_cube_006.materials.append(mat_wall)
me_cube_006.use_remesh_fix_poles = True
me_cube_006.use_remesh_preserve_attributes = False
me_cube_006.update()

# ---- objects
ob_wallcorner = bpy.data.objects.new('WallCorner', me_cube_003)
ob_wall = bpy.data.objects.new('Wall', me_cube_006)

# ---- transforms, parenting, visibility, modifiers, constraints
ob_wallcorner.location = (0.0, 0.0, 0.0)
ob_wallcorner.rotation_euler = (0.0, -0.0, 1.571)
ob_wallcorner.scale = (1.0, 4.293, 1.0)
ob_wall.location = (0.0, 0.0, 0.0)
ob_wall.rotation_euler = (0.0, -0.0, 1.571)
ob_wall.scale = (1.0, 4.293, 1.0)
_m = ob_wall.modifiers.new('Mirror', 'MIRROR')
_m.use_axis = (False, True, False)
_m.use_clip = True

# ---- collection membership
col_collection.objects.link(ob_wallcorner)
col_collection.objects.link(ob_wall)

# ---- scene / render settings (as saved in the file)
scene.frame_start = 1; scene.frame_end = 250; scene.frame_set(1)
scene.render.engine = 'BLENDER_EEVEE_NEXT'
scene.cycles.use_denoising = False
scene.cycles.samples = 128
scene.cycles.sampling_pattern = 'TABULATED_SOBOL'
scene.cycles.use_adaptive_sampling = False
scene.cycles.use_light_tree = False
scene.view_settings.view_transform = 'Filmic'
bpy.context.view_layer.update()

# ---- added for rendering (the .blend has no active camera and no usable light): camera, sun
cam_auto = bpy.data.cameras.new('AutoCamera')
cam_auto.lens = 50.0
cam_auto.sensor_width = 36.0
cam_auto.clip_end = 1000.0
ob_auto_camera = bpy.data.objects.new('AutoCamera', cam_auto)
scene.collection.objects.link(ob_auto_camera)
ob_auto_camera.location = (8.10632, -9.06946, 8.87264)
ob_auto_camera.rotation_euler = (1.09748, -7.21219e-08, 0.694738)
scene.camera = ob_auto_camera
light_auto_sun = bpy.data.lights.new('AutoSun', 'SUN')
light_auto_sun.energy = 3.0
light_auto_sun.angle = 0.0523599
ob_auto_sun = bpy.data.objects.new('AutoSun', light_auto_sun)
scene.collection.objects.link(ob_auto_sun)
ob_auto_sun.rotation_euler = (0.872665, 0.174533, 0.523599)
bpy.context.view_layer.update()
